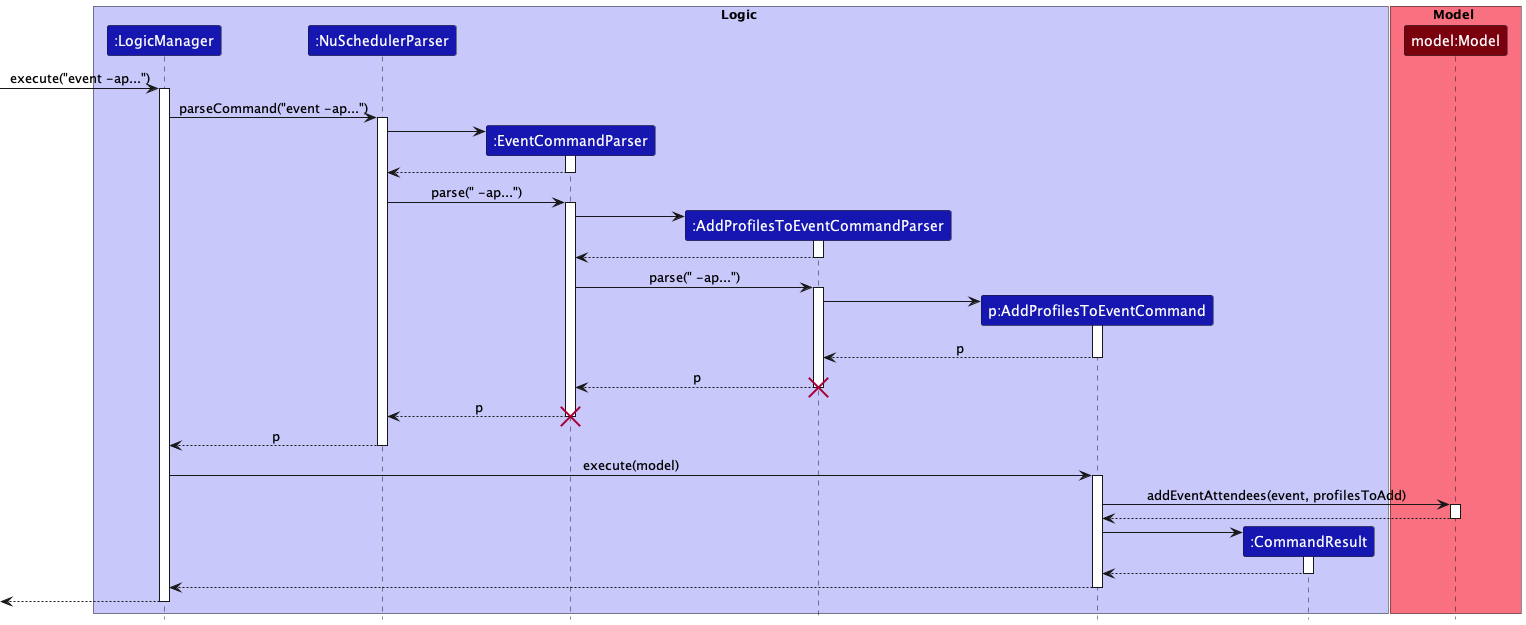

The diagram above was rendered by PlantUML. Its source (embedded in the PNG):
@startuml
!include style.puml

box Logic LOGIC_COLOR_T1
Participant ":LogicManager" as logicManager LOGIC_COLOR_T3
Participant ":NuSchedulerParser" as nuSchedulerParser LOGIC_COLOR_T3
Participant ":EventCommandParser" as eventCommandParser LOGIC_COLOR_T3
Participant ":AddProfilesToEventCommandParser" as AddProfilesToEventCommandParser LOGIC_COLOR_T3
Participant "p:AddProfilesToEventCommand" as AddProfilesToEventCommand LOGIC_COLOR_T3
Participant ":CommandResult" as commandResult LOGIC_COLOR_T3
endBox

box Model MODEL_COLOR_T1
Participant "model:Model" as model MODEL_COLOR_T3
endBox

-> logicManager ++: execute("event -ap...")
logicManager -> nuSchedulerParser ++: parseCommand("event -ap...")

create eventCommandParser
nuSchedulerParser -> eventCommandParser ++
return
nuSchedulerParser -> eventCommandParser ++: parse(" -ap...")

create AddProfilesToEventCommandParser
eventCommandParser -> AddProfilesToEventCommandParser ++
return
eventCommandParser -> AddProfilesToEventCommandParser ++: parse(" -ap...")

create AddProfilesToEventCommand
AddProfilesToEventCommandParser -> AddProfilesToEventCommand ++
return p
return p
destroy AddProfilesToEventCommandParser
return p
destroy eventCommandParser
return p

logicManager -> AddProfilesToEventCommand ++: execute(model)
AddProfilesToEventCommand -> model ++: addEventAttendees(event, profilesToAdd)
return

create commandResult
AddProfilesToEventCommand -> commandResult++
return
return
return

@enduml